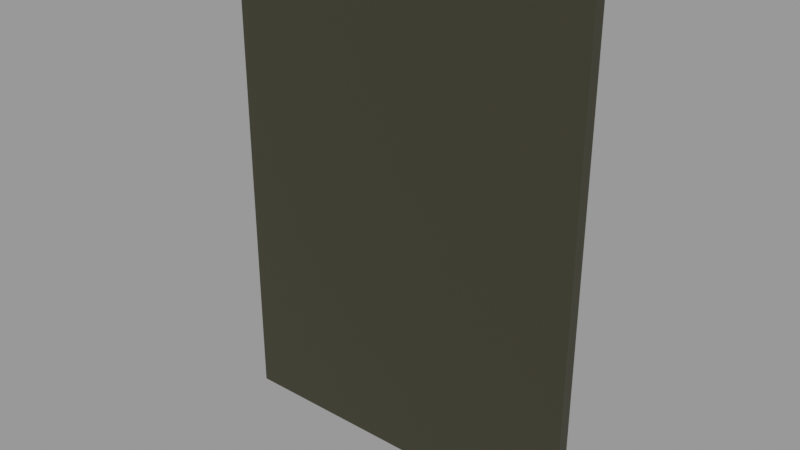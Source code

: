 # Source: book.blend  (saved by Blender 3.4.6; exported with 4.5.12 LTS)
import bpy
from mathutils import Matrix  # noqa: F401  (used for matrix-valued properties, if any)

bpy.ops.wm.read_factory_settings(use_empty=True)
scene = bpy.context.scene
scene.name = 'Scene'

# ---- collections
col_collection = bpy.data.collections.new('Collection'); scene.collection.children.link(col_collection)

# ---- materials (node trees are filled in below, after node groups)
mat_book_002 = bpy.data.materials.new('Book.002')
mat_book_002.use_transparent_shadow = False

# ---- material node trees
mat_book_002.use_nodes = True; mat_book_002.node_tree.nodes.clear()
_N = mat_book_002.node_tree.nodes; _L = mat_book_002.node_tree.links
n0 = _N.new('ShaderNodeBsdfPrincipled'); n0.name = 'Principled BSDF'; n0.location = (10, 300)
n0.distribution = 'GGX'
n0.subsurface_method = 'RANDOM_WALK_SKIN'
n0.inputs[0].default_value = (0.03415, 0.03218, 0.01765, 1.0)
n0.inputs[3].default_value = 1.45
n0.inputs[27].default_value = (0.0, 0.0, 0.0, 1.0)
n0.inputs[28].default_value = 1.0
n1 = _N.new('ShaderNodeOutputMaterial'); n1.name = 'Material Output'; n1.location = (300, 300)
_L.new(n0.outputs[0], n1.inputs[0])
n1.is_active_output = True

# ---- meshes
me_cube_008 = bpy.data.meshes.new('Cube.008')
me_cube_008.from_pydata([(-1.0, -1.0, -1.0), (-1.0, -1.0, 1.0), (-1.0, 1.0, -1.0), (-1.0, 1.0, 1.0), (1.0, -1.0, -1.0), (1.0, -1.0, 1.0), (1.0, 1.0, -1.0), (1.0, 1.0, 1.0)], [], [(0, 1, 3, 2), (2, 3, 7, 6), (6, 7, 5, 4), (4, 5, 1, 0), (2, 6, 4, 0), (7, 3, 1, 5)])
_uv = me_cube_008.uv_layers.new(name='UVMap')
_uv.uv.foreach_set('vector', [0.375, 0.0, 0.625, 0.0, 0.625, 0.25, 0.375, 0.25, 0.375, 0.25, 0.625, 0.25, 0.625, 0.5, 0.375, 0.5, 0.375, 0.5, 0.625, 0.5, 0.625, 0.75, 0.375, 0.75, 0.375, 0.75, 0.625, 0.75, 0.625, 1.0, 0.375, 1.0, 0.125, 0.5, 0.375, 0.5, 0.375, 0.75, 0.125, 0.75, 0.625, 0.5, 0.875, 0.5, 0.875, 0.75, 0.625, 0.75])
me_cube_008.materials.append(mat_book_002)
me_cube_008.update()

# ---- objects
ob_cover_book = bpy.data.objects.new('Cover_book', me_cube_008)
ob_border = bpy.data.objects.new('Border', None)

# ---- transforms, parenting, visibility, modifiers, constraints
ob_cover_book.location = (0.0, 0.0, 0.0)
ob_cover_book.scale = (15.0, 0.5, 20.0)
ob_border.location = (-1.048, -2.304, -1.201)
ob_border.rotation_euler = (1.571, -0.0, -0.0)
ob_border.scale = (6.9, 6.9, 1.0)
ob_border.empty_display_type = 'IMAGE'
ob_border.empty_display_size = 5.784
ob_border.empty_image_offset = (-0.4221, -0.4717)
ob_border.use_empty_image_alpha = True
ob_border.color = (1.0, 1.0, 1.0, 0.87)

# ---- collection membership
col_collection.objects.link(ob_cover_book)
col_collection.objects.link(ob_border)

# ---- scene / render settings (as saved in the file)
scene.frame_start = 1; scene.frame_end = 250; scene.frame_set(2)
scene.render.engine = 'BLENDER_EEVEE_NEXT'
scene.cycles.sampling_pattern = 'TABULATED_SOBOL'
scene.cycles.use_light_tree = False
scene.view_settings.view_transform = 'Filmic'
scene.unit_settings.scale_length = 0.01
bpy.context.view_layer.update()

# ---- added for rendering (the .blend has no active camera and no usable light): camera, sun + grey world if the file has none
cam_auto = bpy.data.cameras.new('AutoCamera')
cam_auto.lens = 50.0
cam_auto.sensor_width = 36.0
cam_auto.clip_end = 1000.0
ob_auto_camera = bpy.data.objects.new('AutoCamera', cam_auto)
scene.collection.objects.link(ob_auto_camera)
ob_auto_camera.location = (46.2705, -55.5246, 37.0164)
ob_auto_camera.rotation_euler = (1.09748, -7.21219e-08, 0.694738)
scene.camera = ob_auto_camera
light_auto_sun = bpy.data.lights.new('AutoSun', 'SUN')
light_auto_sun.energy = 3.0
light_auto_sun.angle = 0.0523599
ob_auto_sun = bpy.data.objects.new('AutoSun', light_auto_sun)
scene.collection.objects.link(ob_auto_sun)
ob_auto_sun.rotation_euler = (0.872665, 0.174533, 0.523599)
if scene.world is None:
    world_auto = bpy.data.worlds.new('AutoWorld')
    world_auto.color = (0.3, 0.3, 0.3)
    scene.world = world_auto
bpy.context.view_layer.update()
